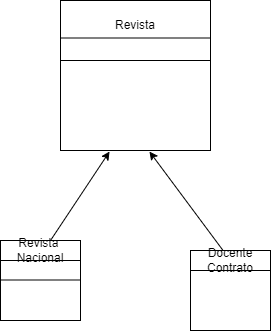

The diagram above was exported from draw.io. Its source (the exported page's mxGraphModel, read from the mxfile embedded in the PNG):
<mxGraphModel dx="1108" dy="450" grid="1" gridSize="10" guides="1" tooltips="1" connect="1" arrows="1" fold="1" page="1" pageScale="1" pageWidth="827" pageHeight="1169" math="0" shadow="0">
  <root>
    <mxCell id="0" />
    <mxCell id="1" parent="0" />
    <mxCell id="t04yzsaXab9xk5MuaNPB-1" value="" style="whiteSpace=wrap;html=1;aspect=fixed;" vertex="1" parent="1">
      <mxGeometry x="360" y="60" width="150" height="150" as="geometry" />
    </mxCell>
    <mxCell id="t04yzsaXab9xk5MuaNPB-3" value="" style="endArrow=none;html=1;rounded=0;exitX=0;exitY=0.25;exitDx=0;exitDy=0;entryX=1;entryY=0.25;entryDx=0;entryDy=0;" edge="1" parent="1" source="t04yzsaXab9xk5MuaNPB-1" target="t04yzsaXab9xk5MuaNPB-1">
      <mxGeometry width="50" height="50" relative="1" as="geometry">
        <mxPoint x="360" y="120" as="sourcePoint" />
        <mxPoint x="520" y="100" as="targetPoint" />
      </mxGeometry>
    </mxCell>
    <mxCell id="t04yzsaXab9xk5MuaNPB-4" value="Revista" style="text;html=1;strokeColor=none;fillColor=none;align=center;verticalAlign=middle;whiteSpace=wrap;rounded=0;" vertex="1" parent="1">
      <mxGeometry x="405" y="70" width="60" height="30" as="geometry" />
    </mxCell>
    <mxCell id="t04yzsaXab9xk5MuaNPB-5" value="" style="endArrow=classic;html=1;rounded=0;entryX=0.327;entryY=1.007;entryDx=0;entryDy=0;entryPerimeter=0;" edge="1" parent="1" target="t04yzsaXab9xk5MuaNPB-1">
      <mxGeometry width="50" height="50" relative="1" as="geometry">
        <mxPoint x="350" y="300" as="sourcePoint" />
        <mxPoint x="440" y="210" as="targetPoint" />
      </mxGeometry>
    </mxCell>
    <mxCell id="t04yzsaXab9xk5MuaNPB-6" value="" style="endArrow=classic;html=1;rounded=0;entryX=0.593;entryY=1.007;entryDx=0;entryDy=0;entryPerimeter=0;" edge="1" parent="1" target="t04yzsaXab9xk5MuaNPB-1">
      <mxGeometry width="50" height="50" relative="1" as="geometry">
        <mxPoint x="530" y="320" as="sourcePoint" />
        <mxPoint x="560" y="330" as="targetPoint" />
      </mxGeometry>
    </mxCell>
    <mxCell id="t04yzsaXab9xk5MuaNPB-7" value="" style="whiteSpace=wrap;html=1;aspect=fixed;" vertex="1" parent="1">
      <mxGeometry x="300" y="300" width="80" height="80" as="geometry" />
    </mxCell>
    <mxCell id="t04yzsaXab9xk5MuaNPB-8" value="" style="whiteSpace=wrap;html=1;aspect=fixed;" vertex="1" parent="1">
      <mxGeometry x="490" y="310" width="80" height="80" as="geometry" />
    </mxCell>
    <mxCell id="t04yzsaXab9xk5MuaNPB-9" value="" style="endArrow=none;html=1;rounded=0;exitX=0;exitY=0.25;exitDx=0;exitDy=0;" edge="1" parent="1" source="t04yzsaXab9xk5MuaNPB-7">
      <mxGeometry width="50" height="50" relative="1" as="geometry">
        <mxPoint x="390" y="260" as="sourcePoint" />
        <mxPoint x="380" y="320" as="targetPoint" />
      </mxGeometry>
    </mxCell>
    <mxCell id="t04yzsaXab9xk5MuaNPB-10" value="" style="endArrow=none;html=1;rounded=0;exitX=0;exitY=0.25;exitDx=0;exitDy=0;" edge="1" parent="1" source="t04yzsaXab9xk5MuaNPB-8">
      <mxGeometry width="50" height="50" relative="1" as="geometry">
        <mxPoint x="540" y="330" as="sourcePoint" />
        <mxPoint x="570" y="330" as="targetPoint" />
      </mxGeometry>
    </mxCell>
    <mxCell id="t04yzsaXab9xk5MuaNPB-11" value="Revista&amp;nbsp;&lt;br&gt;Nacional" style="text;html=1;strokeColor=none;fillColor=none;align=center;verticalAlign=middle;whiteSpace=wrap;rounded=0;" vertex="1" parent="1">
      <mxGeometry x="310" y="300" width="60" height="20" as="geometry" />
    </mxCell>
    <mxCell id="t04yzsaXab9xk5MuaNPB-12" value="Docente&lt;br&gt;Contrato" style="text;html=1;strokeColor=none;fillColor=none;align=center;verticalAlign=middle;whiteSpace=wrap;rounded=0;" vertex="1" parent="1">
      <mxGeometry x="500" y="310" width="60" height="20" as="geometry" />
    </mxCell>
    <mxCell id="t04yzsaXab9xk5MuaNPB-15" value="" style="endArrow=none;html=1;rounded=0;exitX=0;exitY=0.25;exitDx=0;exitDy=0;entryX=1;entryY=0.25;entryDx=0;entryDy=0;" edge="1" parent="1">
      <mxGeometry width="50" height="50" relative="1" as="geometry">
        <mxPoint x="360" y="120" as="sourcePoint" />
        <mxPoint x="510" y="120" as="targetPoint" />
      </mxGeometry>
    </mxCell>
    <mxCell id="t04yzsaXab9xk5MuaNPB-16" value="" style="endArrow=none;html=1;rounded=0;exitX=0;exitY=0.25;exitDx=0;exitDy=0;" edge="1" parent="1">
      <mxGeometry width="50" height="50" relative="1" as="geometry">
        <mxPoint x="300" y="339.5" as="sourcePoint" />
        <mxPoint x="380" y="339.5" as="targetPoint" />
      </mxGeometry>
    </mxCell>
  </root>
</mxGraphModel>